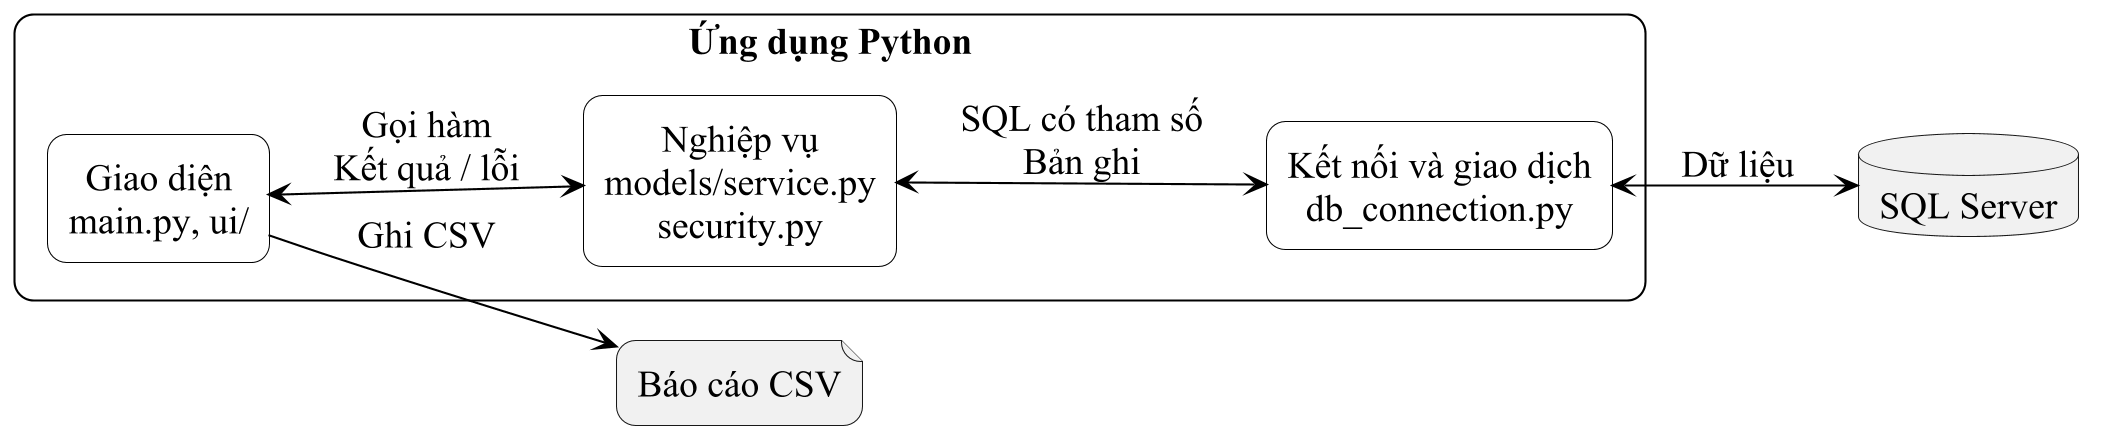

The diagram above was rendered by PlantUML. Its source (embedded in the PNG):
@startuml
skinparam backgroundColor white
skinparam dpi 200
skinparam shadowing false
skinparam defaultFontName "Times New Roman"
skinparam defaultFontSize 18
skinparam ArrowColor black
skinparam defaultTextAlignment center
skinparam rectangleBackgroundColor white
skinparam rectangleBorderColor black
skinparam roundCorner 18

left to right direction
rectangle "Ứng dụng Python" {
 rectangle "Giao diện\nmain.py, ui/" as GUI
 rectangle "Nghiệp vụ\nmodels/service.py\nsecurity.py" as BUSINESS
 rectangle "Kết nối và giao dịch\ndb_connection.py" as CONNECTION
 GUI <--> BUSINESS : Gọi hàm\nKết quả / lỗi
 BUSINESS <--> CONNECTION : SQL có tham số\nBản ghi
}
database "SQL Server" as DB
file "Báo cáo CSV" as CSV
CONNECTION <--> DB : Dữ liệu
GUI --> CSV : Ghi CSV
@enduml